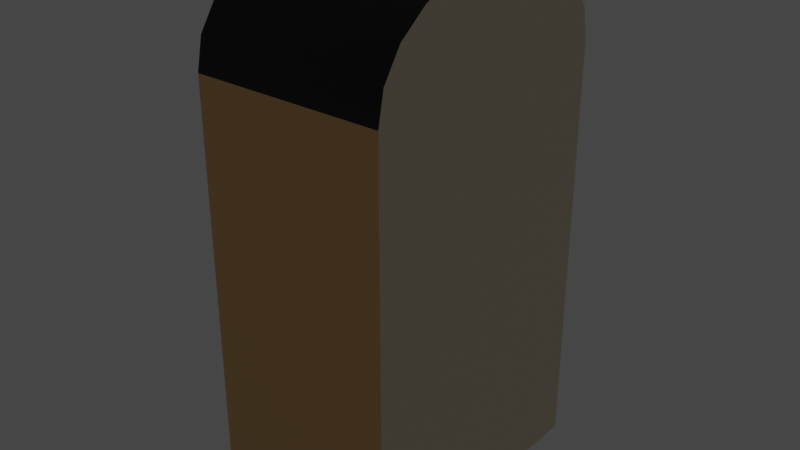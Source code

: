 # Source: door-stairs-3.blend  (saved by Blender 3.0.42; exported with 4.5.12 LTS)
import bpy
from mathutils import Matrix  # noqa: F401  (used for matrix-valued properties, if any)

bpy.ops.wm.read_factory_settings(use_empty=True)
scene = bpy.context.scene
scene.name = 'Scene'

# ---- collections
col_collection = bpy.data.collections.new('Collection'); scene.collection.children.link(col_collection)

# ---- materials (node trees are filled in below, after node groups)
mat_material = bpy.data.materials.new('Material')
mat_material.alpha_threshold = 0.0
mat_material.use_transparent_shadow = False
mat_material.line_color = (0.0, 0.0, 0.0, 1.0)
mat_material_001 = bpy.data.materials.new('Material.001')
mat_material_001.use_transparent_shadow = False
mat_material_002 = bpy.data.materials.new('Material.002')
mat_material_002.use_transparent_shadow = False
mat_material_003 = bpy.data.materials.new('Material.003')
mat_material_003.use_transparent_shadow = False
mat_material_004 = bpy.data.materials.new('Material.004')
mat_material_004.use_transparent_shadow = False
mat_material_005 = bpy.data.materials.new('Material.005')
mat_material_005.use_transparent_shadow = False
mat_material_006 = bpy.data.materials.new('Material.006')
mat_material_006.use_transparent_shadow = False
mat_material_007 = bpy.data.materials.new('Material.007')
mat_material_007.use_transparent_shadow = False
mat_material_008 = bpy.data.materials.new('Material.008')
mat_material_008.use_transparent_shadow = False
mat_material_009 = bpy.data.materials.new('Material.009')
mat_material_009.use_transparent_shadow = False

# ---- node groups
ng_auto_smooth = bpy.data.node_groups.new('Auto Smooth', 'GeometryNodeTree')
_s = ng_auto_smooth.interface.new_socket(name='Geometry', in_out='OUTPUT', socket_type='NodeSocketGeometry')
_s = ng_auto_smooth.interface.new_socket(name='Geometry', in_out='INPUT', socket_type='NodeSocketGeometry')
_s = ng_auto_smooth.interface.new_socket(name='Angle', in_out='INPUT', socket_type='NodeSocketFloat')
_s.subtype = 'ANGLE'
_s.min_value = 0.0
_s.max_value = 3.142
ng_auto_smooth.is_modifier = True
_N = ng_auto_smooth.nodes; _L = ng_auto_smooth.links
n0 = _N.new('NodeGroupOutput'); n0.name = 'Group Output'; n0.location = (480, -100)
n1 = _N.new('NodeGroupInput'); n1.name = 'Group Input'; n1.location = (-420, -300)
n2 = _N.new('NodeGroupInput'); n2.name = 'Group Input.001'; n2.location = (-60, -100)
n3 = _N.new('GeometryNodeSetShadeSmooth'); n3.name = 'Set Shade Smooth'; n3.location = (120, -100)
n3.domain = 'EDGE'
n4 = _N.new('GeometryNodeSetShadeSmooth'); n4.name = 'Set Shade Smooth.001'; n4.location = (300, -100)
n5 = _N.new('GeometryNodeInputMeshEdgeAngle'); n5.name = 'Edge Angle'; n5.location = (-420, -220)
n6 = _N.new('GeometryNodeInputEdgeSmooth'); n6.name = 'Is Edge Smooth'; n6.location = (-60, -160)
n7 = _N.new('GeometryNodeInputShadeSmooth'); n7.name = 'Is Face Smooth'; n7.location = (-240, -340)
n8 = _N.new('FunctionNodeBooleanMath'); n8.name = 'Boolean Math'; n8.location = (-60, -220)
n9 = _N.new('FunctionNodeCompare'); n9.name = 'Compare'; n9.location = (-240, -180)
n9.operation = 'LESS_EQUAL'
_L.new(n5.outputs[0], n9.inputs[0])
_L.new(n4.outputs[0], n0.inputs[0])
_L.new(n1.outputs[1], n9.inputs[1])
_L.new(n9.outputs[0], n8.inputs[0])
_L.new(n7.outputs[0], n8.inputs[1])
_L.new(n2.outputs[0], n3.inputs[0])
_L.new(n6.outputs[0], n3.inputs[1])
_L.new(n3.outputs[0], n4.inputs[0])
_L.new(n8.outputs[0], n3.inputs[2])
n0.is_active_output = True

# ---- material node trees
mat_material.use_nodes = True; mat_material.node_tree.nodes.clear()
_N = mat_material.node_tree.nodes; _L = mat_material.node_tree.links
n0 = _N.new('ShaderNodeOutputMaterial'); n0.name = 'Material Output'; n0.location = (300, 300)
n1 = _N.new('ShaderNodeBsdfPrincipled'); n1.name = 'Principled BSDF'; n1.location = (10, 300)
n1.distribution = 'GGX'
n1.subsurface_method = 'RANDOM_WALK_SKIN'
n1.inputs[0].default_value = (0.8, 0.706, 0.5128, 1.0)
n1.inputs[2].default_value = 0.4
n1.inputs[3].default_value = 1.45
n1.inputs[27].default_value = (0.0, 0.0, 0.0, 1.0)
n1.inputs[28].default_value = 1.0
_L.new(n1.outputs[0], n0.inputs[0])
n0.is_active_output = True
mat_material_001.use_nodes = True; mat_material_001.node_tree.nodes.clear()
_N = mat_material_001.node_tree.nodes; _L = mat_material_001.node_tree.links
n0 = _N.new('ShaderNodeBsdfPrincipled'); n0.name = 'Principled BSDF'; n0.location = (10, 300)
n0.distribution = 'GGX'
n0.subsurface_method = 'RANDOM_WALK_SKIN'
n0.inputs[0].default_value = (0.059, 0.402, 0.132, 1.0)
n0.inputs[3].default_value = 1.45
n0.inputs[27].default_value = (0.0, 0.0, 0.0, 1.0)
n0.inputs[28].default_value = 1.0
n1 = _N.new('ShaderNodeOutputMaterial'); n1.name = 'Material Output'; n1.location = (300, 300)
_L.new(n0.outputs[0], n1.inputs[0])
n1.is_active_output = True
mat_material_002.use_nodes = True; mat_material_002.node_tree.nodes.clear()
_N = mat_material_002.node_tree.nodes; _L = mat_material_002.node_tree.links
n0 = _N.new('ShaderNodeBsdfPrincipled'); n0.name = 'Principled BSDF'; n0.location = (10, 300)
n0.distribution = 'GGX'
n0.subsurface_method = 'RANDOM_WALK_SKIN'
n0.inputs[0].default_value = (0.03761, 0.2883, 0.09764, 1.0)
n0.inputs[3].default_value = 1.45
n0.inputs[27].default_value = (0.0, 0.0, 0.0, 1.0)
n0.inputs[28].default_value = 1.0
n1 = _N.new('ShaderNodeOutputMaterial'); n1.name = 'Material Output'; n1.location = (300, 300)
_L.new(n0.outputs[0], n1.inputs[0])
n1.is_active_output = True
mat_material_003.use_nodes = True; mat_material_003.node_tree.nodes.clear()
_N = mat_material_003.node_tree.nodes; _L = mat_material_003.node_tree.links
n0 = _N.new('ShaderNodeBsdfPrincipled'); n0.name = 'Principled BSDF'; n0.location = (10, 300)
n0.distribution = 'GGX'
n0.subsurface_method = 'RANDOM_WALK_SKIN'
n0.inputs[0].default_value = (0.08327, 0.5277, 0.1383, 1.0)
n0.inputs[3].default_value = 1.45
n0.inputs[27].default_value = (0.0, 0.0, 0.0, 1.0)
n0.inputs[28].default_value = 1.0
n1 = _N.new('ShaderNodeOutputMaterial'); n1.name = 'Material Output'; n1.location = (300, 300)
_L.new(n0.outputs[0], n1.inputs[0])
n1.is_active_output = True
mat_material_004.use_nodes = True; mat_material_004.node_tree.nodes.clear()
_N = mat_material_004.node_tree.nodes; _L = mat_material_004.node_tree.links
n0 = _N.new('ShaderNodeBsdfPrincipled'); n0.name = 'Principled BSDF'; n0.location = (10, 300)
n0.distribution = 'GGX'
n0.subsurface_method = 'RANDOM_WALK_SKIN'
n0.inputs[0].default_value = (0.8, 0.518, 0.1111, 1.0)
n0.inputs[3].default_value = 1.45
n0.inputs[27].default_value = (1.0, 0.4262, 0.03563, 1.0)
n0.inputs[28].default_value = 2.0
n1 = _N.new('ShaderNodeOutputMaterial'); n1.name = 'Material Output'; n1.location = (300, 300)
_L.new(n0.outputs[0], n1.inputs[0])
n1.is_active_output = True
mat_material_005.use_nodes = True; mat_material_005.node_tree.nodes.clear()
_N = mat_material_005.node_tree.nodes; _L = mat_material_005.node_tree.links
n0 = _N.new('ShaderNodeBsdfPrincipled'); n0.name = 'Principled BSDF'; n0.location = (10, 300)
n0.distribution = 'GGX'
n0.subsurface_method = 'RANDOM_WALK_SKIN'
n0.inputs[0].default_value = (0.0, 0.0, 0.0, 1.0)
n0.inputs[3].default_value = 1.45
n0.inputs[27].default_value = (0.0, 0.0, 0.0, 1.0)
n0.inputs[28].default_value = 1.0
n1 = _N.new('ShaderNodeOutputMaterial'); n1.name = 'Material Output'; n1.location = (300, 300)
_L.new(n0.outputs[0], n1.inputs[0])
n1.is_active_output = True
mat_material_006.use_nodes = True; mat_material_006.node_tree.nodes.clear()
_N = mat_material_006.node_tree.nodes; _L = mat_material_006.node_tree.links
n0 = _N.new('ShaderNodeBsdfPrincipled'); n0.name = 'Principled BSDF'; n0.location = (10, 300)
n0.distribution = 'GGX'
n0.subsurface_method = 'RANDOM_WALK_SKIN'
n0.inputs[0].default_value = (0.2079, 0.06827, 0.008896, 1.0)
n0.inputs[1].default_value = 0.6299
n0.inputs[2].default_value = 0.1693
n0.inputs[3].default_value = 1.45
n0.inputs[27].default_value = (0.0, 0.0, 0.0, 1.0)
n0.inputs[28].default_value = 1.0
n1 = _N.new('ShaderNodeOutputMaterial'); n1.name = 'Material Output'; n1.location = (300, 300)
_L.new(n0.outputs[0], n1.inputs[0])
n1.is_active_output = True
mat_material_007.use_nodes = True; mat_material_007.node_tree.nodes.clear()
_N = mat_material_007.node_tree.nodes; _L = mat_material_007.node_tree.links
n0 = _N.new('ShaderNodeBsdfPrincipled'); n0.name = 'Principled BSDF'; n0.location = (10, 300)
n0.distribution = 'GGX'
n0.subsurface_method = 'RANDOM_WALK_SKIN'
n0.inputs[0].default_value = (0.8, 0.486, 0.1965, 1.0)
n0.inputs[3].default_value = 1.45
n0.inputs[27].default_value = (0.0, 0.0, 0.0, 1.0)
n0.inputs[28].default_value = 1.0
n1 = _N.new('ShaderNodeOutputMaterial'); n1.name = 'Material Output'; n1.location = (300, 300)
_L.new(n0.outputs[0], n1.inputs[0])
n1.is_active_output = True
mat_material_008.use_nodes = True; mat_material_008.node_tree.nodes.clear()
_N = mat_material_008.node_tree.nodes; _L = mat_material_008.node_tree.links
n0 = _N.new('ShaderNodeBsdfPrincipled'); n0.name = 'Principled BSDF'; n0.location = (10, 300)
n0.distribution = 'GGX'
n0.subsurface_method = 'RANDOM_WALK_SKIN'
n0.inputs[0].default_value = (0.01457, 0.1845, 0.04732, 1.0)
n0.inputs[3].default_value = 1.45
n0.inputs[27].default_value = (0.0, 0.0, 0.0, 1.0)
n0.inputs[28].default_value = 1.0
n1 = _N.new('ShaderNodeOutputMaterial'); n1.name = 'Material Output'; n1.location = (300, 300)
_L.new(n0.outputs[0], n1.inputs[0])
n1.is_active_output = True
mat_material_009.use_nodes = True; mat_material_009.node_tree.nodes.clear()
_N = mat_material_009.node_tree.nodes; _L = mat_material_009.node_tree.links
n0 = _N.new('ShaderNodeBsdfPrincipled'); n0.name = 'Principled BSDF'; n0.location = (10, 300)
n0.distribution = 'GGX'
n0.subsurface_method = 'RANDOM_WALK_SKIN'
n0.inputs[0].default_value = (0.42, 0.42, 0.42, 1.0)
n0.inputs[1].default_value = 0.2047
n0.inputs[2].default_value = 0.1378
n0.inputs[3].default_value = 1.45
n0.inputs[27].default_value = (0.0, 0.0, 0.0, 1.0)
n0.inputs[28].default_value = 1.0
n1 = _N.new('ShaderNodeOutputMaterial'); n1.name = 'Material Output'; n1.location = (300, 300)
_L.new(n0.outputs[0], n1.inputs[0])
n1.is_active_output = True

# ---- world
world_world = bpy.data.worlds.new('World'); scene.world = world_world
world_world.use_nodes = True; world_world.node_tree.nodes.clear()
_N = world_world.node_tree.nodes; _L = world_world.node_tree.links
n0 = _N.new('ShaderNodeOutputWorld'); n0.name = 'World Output'; n0.location = (300, 300)
n1 = _N.new('ShaderNodeBackground'); n1.name = 'Background'; n1.location = (10, 300)
n1.inputs[0].default_value = (0.05088, 0.05088, 0.05088, 1.0)
_L.new(n1.outputs[0], n0.inputs[0])
n0.is_active_output = True
world_world.color = (0.05088, 0.05088, 0.05088)
world_world.use_sun_shadow = False
world_world.sun_shadow_jitter_overblur = 0.0

# ---- meshes
me_cube = bpy.data.meshes.new('Cube')
me_cube.from_pydata([(-1.082, -1.443, -3.044), (1.1, -1.593, -3.324), (-1.082, 1.432, -3.044), (1.1, 1.582, -3.324), (-1.082, -1.443, 1.194), (1.1, 1.582, 1.475), (-1.082, 1.432, 1.194), (-1.082, -0.1194, 2.607), (-1.082, -1.593, 1.475), (-1.082, -0.5749, 2.551), (-1.082, -0.9858, 2.39), (-1.082, -1.312, 2.14), (-1.082, -1.521, 1.824), (1.1, -1.593, 1.475), (1.1, -0.1194, 2.607), (1.1, -1.521, 1.824), (1.1, -1.312, 2.14), (1.1, -0.9858, 2.39), (1.1, -0.5749, 2.551), (-1.082, 0.1085, 2.607), (-1.082, 1.51, 1.824), (-1.082, 1.301, 2.14), (-1.082, 0.9748, 2.39), (-1.082, 0.5639, 2.551), (1.1, 0.1085, 2.607), (1.1, 0.5639, 2.551), (1.1, 0.9748, 2.39), (1.1, 1.301, 2.14), (1.1, 1.51, 1.824), (-1.082, -1.593, -3.324), (-1.082, 1.582, -3.324), (-1.082, 1.582, 1.475), (-0.9165, -1.443, -3.044), (-0.9166, 1.432, -3.044), (-0.9165, -1.443, 1.194), (-0.9166, 1.432, 1.194), (-1.082, -1.593, -0.9247), (1.1, -1.593, -0.9247), (-1.082, 1.582, -0.9247), (1.1, 1.582, -0.9247), (-1.082, -1.443, -0.9247), (-1.082, 1.432, -0.9247), (-0.9165, -1.443, -0.9247), (-0.9166, 1.432, -0.9247), (-1.082, -0.005475, -3.324), (1.1, -0.005475, -3.324), (-1.082, -0.005475, 1.475), (1.1, -0.005475, 1.475), (-1.082, -0.005475, -3.044), (-1.082, -0.005475, 1.194), (-0.9166, -0.005475, -3.044), (-0.9166, -0.005475, 1.194), (-0.9166, -0.005475, -0.9247), (1.1, -0.005475, -0.9247), (-0.9392, -0.2971, -0.6331), (-0.9392, -0.2971, 0.9026), (-0.9392, -1.152, 0.9026), (-0.9392, -1.152, -0.6331), (-0.9392, -0.2971, -2.752), (-0.9392, -0.2971, -1.216), (-0.9392, -1.152, -1.216), (-0.9392, -1.152, -2.752), (-0.9392, 1.141, -2.752), (-0.9392, 1.141, -1.216), (-0.9392, 0.2862, -1.216), (-0.9392, 0.2862, -2.752), (-0.9392, 1.141, -0.6331), (-0.9392, 1.141, 0.9026), (-0.9392, 0.2862, 0.9026), (-0.9392, 0.2862, -0.6331), (-1.082, 1.46, 1.524), (-1.082, -1.45, 1.524), (-1.082, -1.42, 1.736), (-1.082, -1.389, 1.797), (-1.082, -1.179, 2.153), (-1.082, -1.105, 2.199), (-1.082, -0.5772, 2.486), (-1.082, -0.4948, 2.484), (-1.082, 0.3504, 2.469), (-1.082, 0.4453, 2.466), (-1.082, 1.033, 2.209), (-1.082, 1.083, 2.147), (-1.082, 1.411, 1.79), (-1.082, 1.427, 1.704), (-1.082, 0.2953, 1.524), (-1.082, -0.005475, 1.524), (-1.082, -0.3062, 1.524), (-1.082, -0.3028, 1.544), (-1.082, -0.2852, 1.588), (-1.082, -0.258, 1.643), (-1.082, -0.2224, 1.677), (-1.082, -0.1491, 1.717), (-1.082, -0.097, 1.736), (-1.082, 0.04456, 1.732), (-1.082, 0.08808, 1.723), (-1.081, 0.186, 1.685), (-1.082, 0.2219, 1.66), (-1.081, 0.2636, 1.594), (-1.082, 0.2899, 1.555), (-0.9392, -0.3628, -0.5674), (-0.9392, -1.086, -0.5674), (-0.9392, -1.086, 0.8369), (-0.9392, -0.3628, 0.8369), (-0.9392, -0.3628, -2.686), (-0.9392, -1.086, -2.686), (-0.9392, -1.086, -1.282), (-0.9392, -0.3628, -1.282), (-0.9392, 1.075, -2.686), (-0.9392, 0.3518, -2.686), (-0.9392, 0.3518, -1.282), (-0.9392, 1.075, -1.282), (-0.9392, 1.075, -0.5674), (-0.9392, 0.3518, -0.5674), (-0.9392, 0.3518, 0.8369), (-0.9392, 1.075, 0.8369), (-0.7835, -1.022, -1.041), (-0.7835, -1.092, -1.07), (-0.7835, -0.9924, -0.9705), (-0.7835, -1.022, -0.7936), (-0.7835, -0.9924, -0.8642), (-0.7835, -1.092, -0.7643), (-0.7835, -1.249, -1.041), (-0.7835, -1.278, -0.9705), (-0.7835, -1.179, -1.07), (-0.7835, -1.249, -0.7936), (-0.7835, -1.179, -0.7643), (-0.7835, -1.278, -0.8642), (-1.09, -1.162, -0.8486), (-1.005, -1.179, -0.7643), (-1.065, -1.174, -0.789), (-1.09, -1.194, -0.881), (-1.005, -1.278, -0.8642), (-1.065, -1.254, -0.8691), (-1.09, -1.185, -0.8581), (-1.005, -1.249, -0.7936), (-1.065, -1.23, -0.8125), (-1.09, -1.194, -0.9538), (-1.005, -1.278, -0.9705), (-1.065, -1.254, -0.9656), (-1.09, -1.162, -0.9861), (-1.005, -1.179, -1.07), (-1.065, -1.174, -1.046), (-1.09, -1.185, -0.9766), (-1.005, -1.249, -1.041), (-1.065, -1.23, -1.022), (-1.09, -1.077, -0.881), (-1.005, -0.9924, -0.8642), (-1.065, -1.017, -0.8691), (-1.09, -1.109, -0.8486), (-1.005, -1.092, -0.7643), (-1.065, -1.097, -0.789), (-1.09, -1.086, -0.8581), (-1.005, -1.022, -0.7936), (-1.065, -1.04, -0.8125), (-1.09, -1.109, -0.9861), (-1.005, -1.092, -1.07), (-1.065, -1.097, -1.046), (-1.09, -1.077, -0.9538), (-1.005, -0.9924, -0.9705), (-1.065, -1.017, -0.9656), (-1.09, -1.086, -0.9766), (-1.005, -1.022, -1.041), (-1.065, -1.04, -1.022)], [], [(84, 85, 86, 87, 88, 89, 90, 91, 92, 93, 94, 95, 96, 97, 98), (44, 45, 1, 29), (7, 14, 24, 19), (13, 47, 5, 28, 27, 26, 25, 24, 14, 18, 17, 16, 15), (41, 43, 35, 6), (36, 37, 13, 8), (39, 38, 31, 5), (53, 39, 5, 47), (7, 9, 18, 14), (9, 10, 17, 18), (10, 11, 16, 17), (11, 12, 15, 16), (12, 8, 13, 15), (24, 25, 23, 19), (25, 26, 22, 23), (26, 27, 21, 22), (27, 28, 20, 21), (28, 5, 31, 20), (48, 44, 29, 0), (40, 36, 8, 4), (41, 38, 30, 2), (49, 46, 31, 6), (99, 100, 101, 102), (48, 50, 33, 2), (49, 51, 34, 4), (40, 42, 32, 0), (4, 34, 42, 40), (103, 104, 105, 106), (6, 31, 38, 41), (0, 29, 36, 40), (45, 3, 39, 53), (3, 30, 38, 39), (29, 1, 37, 36), (2, 33, 43, 41), (1, 45, 53, 37), (107, 108, 109, 110), (6, 35, 51, 49), (0, 32, 50, 48), (111, 112, 113, 114), (4, 8, 46, 49), (2, 30, 44, 48), (37, 53, 47, 13), (30, 3, 45, 44), (52, 54, 55, 51), (51, 55, 56, 34), (34, 56, 57, 42), (42, 57, 54, 52), (50, 58, 59, 52), (52, 59, 60, 42), (42, 60, 61, 32), (32, 61, 58, 50), (33, 62, 63, 43), (43, 63, 64, 52), (52, 64, 65, 50), (50, 65, 62, 33), (43, 66, 67, 35), (35, 67, 68, 51), (51, 68, 69, 52), (52, 69, 66, 43), (46, 85, 84, 70, 31), (8, 72, 71), (8, 12, 73, 72), (12, 11, 74, 73), (11, 10, 75, 74), (10, 9, 76, 75), (9, 7, 77, 76), (7, 19, 78, 77), (19, 23, 79, 78), (23, 22, 80, 79), (22, 21, 81, 80), (21, 20, 82, 81), (20, 31, 83, 82), (31, 70, 83), (46, 8, 71, 86, 85), (71, 72, 87, 86), (72, 73, 88, 87), (73, 74, 89, 88), (74, 75, 90, 89), (75, 76, 91, 90), (76, 77, 92, 91), (77, 78, 93, 92), (78, 79, 94, 93), (79, 80, 95, 94), (80, 81, 96, 95), (81, 82, 97, 96), (82, 83, 98, 97), (83, 70, 84, 98), (54, 57, 100, 99), (57, 56, 101, 100), (56, 55, 102, 101), (55, 54, 99, 102), (58, 61, 104, 103), (61, 60, 105, 104), (60, 59, 106, 105), (59, 58, 103, 106), (62, 65, 108, 107), (65, 64, 109, 108), (64, 63, 110, 109), (63, 62, 107, 110), (66, 69, 112, 111), (69, 68, 113, 112), (68, 67, 114, 113), (67, 66, 111, 114), (120, 118, 119, 117, 115, 116, 123, 121, 122, 126, 124, 125), (120, 118, 152, 149), (118, 119, 146, 152), (121, 122, 137, 143), (134, 131, 126, 124), (128, 125, 120, 149), (126, 131, 137, 122), (155, 116, 123, 140), (123, 121, 143, 140), (155, 161, 115, 116), (146, 119, 117, 158), (161, 158, 117, 115), (127, 148, 151, 145, 157, 160, 154, 139, 142, 136, 130, 133), (133, 135, 129, 127), (135, 134, 128, 129), (130, 132, 135, 133), (132, 131, 134, 135), (139, 141, 144, 142), (141, 140, 143, 144), (142, 144, 138, 136), (144, 143, 137, 138), (148, 150, 153, 151), (150, 149, 152, 153), (151, 153, 147, 145), (153, 152, 146, 147), (160, 162, 156, 154), (162, 161, 155, 156), (157, 159, 162, 160), (159, 158, 161, 162), (127, 129, 150, 148), (129, 128, 149, 150), (136, 138, 132, 130), (138, 137, 131, 132), (154, 156, 141, 139), (156, 155, 140, 141), (158, 159, 147, 146), (159, 157, 145, 147), (128, 134, 124, 125)])
me_cube.polygons.foreach_set('use_smooth', [True] * 141)
me_cube.polygons.foreach_set('material_index', [5, 0, 5, 0, 7, 7, 7, 0, 5, 5, 5, 5, 5, 5, 5, 5, 5, 5, 7, 7, 7, 7, 3, 7, 7, 7, 7, 3, 7, 7, 0, 7, 7, 7, 0, 3, 7, 7, 3, 7, 7, 0, 0, 2, 2, 2, 1, 1, 2, 2, 2, 2, 1, 2, 2, 2, 2, 1, 2, 5, 5, 5, 5, 5, 5, 5, 5, 5, 5, 5, 5, 5, 5, 5, 4, 5, 4, 5, 4, 5, 4, 5, 4, 5, 4, 5, 4, 8, 8, 8, 8, 8, 8, 8, 8, 8, 8, 8, 8, 8, 8, 8, 8, 9, 9, 9, 9, 9, 9, 9, 9, 9, 9, 9, 9, 9, 9, 9, 9, 9, 9, 9, 9, 9, 9, 9, 9, 9, 9, 9, 9, 9, 9, 9, 9, 9, 9, 9, 9, 9, 9])
_uv = me_cube.uv_layers.new(name='UVMap')
_uv.uv.foreach_set('vector', [0.5805, 0.2642, 0.5833, 0.375, 0.5805, 0.4858, 0.5825, 0.4845, 0.5896, 0.478, 0.6012, 0.4669, 0.6049, 0.4549, 0.6126, 0.4279, 0.6164, 0.4087, 0.6157, 0.3566, 0.6139, 0.3405, 0.6061, 0.2981, 0.6021, 0.2913, 0.5889, 0.2706, 0.5844, 0.2662, 0.25, 0.5, 0.25, 0.75, 0.375, 0.75, 0.375, 0.5, 0.741, 0.5, 0.741, 0.75, 0.759, 0.75, 0.759, 0.5, 0.5773, 0.75, 0.5773, 0.875, 0.5773, 1.0, 0.592, 0.9943, 0.6053, 0.9778, 0.6159, 0.9522, 0.6227, 0.9198, 0.625, 0.884, 0.625, 0.866, 0.6227, 0.8302, 0.6159, 0.7978, 0.6053, 0.7722, 0.592, 0.7557, 0.4761, 0.2618, 0.4761, 0.2618, 0.5655, 0.2618, 0.5655, 0.2618, 0.4761, 0.5, 0.4761, 0.75, 0.5773, 0.75, 0.5773, 0.5, 0.4761, 0.0, 0.4761, 0.25, 0.5773, 0.25, 0.5773, 0.0, 0.4761, 0.875, 0.4761, 1.0, 0.5773, 1.0, 0.5773, 0.875, 0.741, 0.5, 0.7052, 0.5, 0.7052, 0.75, 0.741, 0.75, 0.7052, 0.5, 0.6728, 0.5, 0.6728, 0.75, 0.7052, 0.75, 0.6728, 0.5, 0.6053, 0.5, 0.6053, 0.75, 0.6728, 0.75, 0.6053, 0.5, 0.592, 0.5, 0.592, 0.75, 0.6053, 0.75, 0.592, 0.5, 0.5773, 0.5, 0.5773, 0.75, 0.592, 0.75, 0.759, 0.75, 0.7948, 0.75, 0.7948, 0.5, 0.759, 0.5, 0.7948, 0.75, 0.8272, 0.75, 0.8272, 0.5, 0.7948, 0.5, 0.625, 0.0, 0.6053, 0.0, 0.6053, 0.25, 0.625, 0.25, 0.6053, 0.0, 0.592, 0.0, 0.592, 0.25, 0.6053, 0.25, 0.592, 0.0, 0.5773, 0.0, 0.5773, 0.25, 0.592, 0.25, 0.3868, 0.375, 0.375, 0.375, 0.375, 0.5, 0.3868, 0.4882, 0.4761, 0.4882, 0.4761, 0.5, 0.5773, 0.5, 0.5655, 0.4882, 0.4761, 0.2618, 0.4761, 0.25, 0.375, 0.25, 0.3868, 0.2618, 0.5655, 0.375, 0.5773, 0.375, 0.5773, 0.25, 0.5655, 0.2618, 0.4912, 0.4031, 0.4912, 0.4601, 0.5504, 0.4601, 0.5504, 0.4031, 0.3868, 0.375, 0.3868, 0.375, 0.3868, 0.2618, 0.3868, 0.2618, 0.5655, 0.375, 0.5655, 0.375, 0.5655, 0.4882, 0.5655, 0.4882, 0.4761, 0.4882, 0.4761, 0.4882, 0.3868, 0.4882, 0.3868, 0.4882, 0.5655, 0.4882, 0.5655, 0.4882, 0.4761, 0.4882, 0.4761, 0.4882, 0.4019, 0.4031, 0.4019, 0.4601, 0.4611, 0.4601, 0.4611, 0.4031, 0.5655, 0.2618, 0.5773, 0.25, 0.4761, 0.25, 0.4761, 0.2618, 0.3868, 0.4882, 0.375, 0.5, 0.4761, 0.5, 0.4761, 0.4882, 0.375, 0.875, 0.375, 1.0, 0.4761, 1.0, 0.4761, 0.875, 0.375, 0.0, 0.375, 0.25, 0.4761, 0.25, 0.4761, 0.0, 0.375, 0.5, 0.375, 0.75, 0.4761, 0.75, 0.4761, 0.5, 0.3868, 0.2618, 0.3868, 0.2618, 0.4761, 0.2618, 0.4761, 0.2618, 0.375, 0.75, 0.375, 0.875, 0.4761, 0.875, 0.4761, 0.75, 0.4019, 0.2899, 0.4019, 0.3469, 0.4611, 0.3469, 0.4611, 0.2899, 0.5655, 0.2618, 0.5655, 0.2618, 0.5655, 0.375, 0.5655, 0.375, 0.3868, 0.4882, 0.3868, 0.4882, 0.3868, 0.375, 0.3868, 0.375, 0.4912, 0.2899, 0.4912, 0.3469, 0.5504, 0.3469, 0.5504, 0.2899, 0.5655, 0.4882, 0.5773, 0.5, 0.5773, 0.375, 0.5655, 0.375, 0.3868, 0.2618, 0.375, 0.25, 0.375, 0.375, 0.3868, 0.375, 0.4761, 0.75, 0.4761, 0.875, 0.5773, 0.875, 0.5773, 0.75, 0.125, 0.5, 0.125, 0.75, 0.25, 0.75, 0.25, 0.5, 0.4761, 0.375, 0.4884, 0.398, 0.5532, 0.398, 0.5655, 0.375, 0.5655, 0.375, 0.5532, 0.398, 0.5532, 0.4652, 0.5655, 0.4882, 0.5655, 0.4882, 0.5532, 0.4652, 0.4884, 0.4652, 0.4761, 0.4882, 0.4761, 0.4882, 0.4884, 0.4652, 0.4884, 0.398, 0.4761, 0.375, 0.3868, 0.375, 0.3991, 0.398, 0.4638, 0.398, 0.4761, 0.375, 0.4761, 0.375, 0.4638, 0.398, 0.4638, 0.4652, 0.4761, 0.4882, 0.4761, 0.4882, 0.4638, 0.4652, 0.3991, 0.4652, 0.3868, 0.4882, 0.3868, 0.4882, 0.3991, 0.4652, 0.3991, 0.398, 0.3868, 0.375, 0.3868, 0.2618, 0.3991, 0.2848, 0.4638, 0.2848, 0.4761, 0.2618, 0.4761, 0.2618, 0.4638, 0.2848, 0.4638, 0.352, 0.4761, 0.375, 0.4761, 0.375, 0.4638, 0.352, 0.3991, 0.352, 0.3868, 0.375, 0.3868, 0.375, 0.3991, 0.352, 0.3991, 0.2848, 0.3868, 0.2618, 0.4761, 0.2618, 0.4884, 0.2848, 0.5532, 0.2848, 0.5655, 0.2618, 0.5655, 0.2618, 0.5532, 0.2848, 0.5532, 0.352, 0.5655, 0.375, 0.5655, 0.375, 0.5532, 0.352, 0.4884, 0.352, 0.4761, 0.375, 0.4761, 0.375, 0.4884, 0.352, 0.4884, 0.2848, 0.4761, 0.2618, 0.5773, 0.375, 0.5833, 0.375, 0.5805, 0.2642, 0.5781, 0.25, 0.5773, 0.25, 0.5773, 0.5, 0.5787, 0.4974, 0.5781, 0.5, 0.5773, 0.5, 0.592, 0.4943, 0.5825, 0.4947, 0.5787, 0.4974, 0.592, 0.4943, 0.6053, 0.4778, 0.6048, 0.4767, 0.5825, 0.4947, 0.6053, 0.4778, 0.6159, 0.4522, 0.6069, 0.4703, 0.6048, 0.4767, 0.6159, 0.4522, 0.6227, 0.4198, 0.6202, 0.425, 0.6069, 0.4703, 0.6227, 0.4198, 0.625, 0.384, 0.6213, 0.4179, 0.6202, 0.425, 0.625, 0.384, 0.625, 0.366, 0.6207, 0.3453, 0.6213, 0.4179, 0.625, 0.366, 0.6227, 0.3302, 0.6193, 0.3372, 0.6207, 0.3453, 0.6227, 0.3302, 0.6159, 0.2978, 0.608, 0.2867, 0.6193, 0.3372, 0.6159, 0.2978, 0.6053, 0.2722, 0.6053, 0.2824, 0.608, 0.2867, 0.6053, 0.2722, 0.592, 0.2557, 0.5858, 0.2542, 0.6053, 0.2824, 0.592, 0.2557, 0.5773, 0.25, 0.583, 0.2528, 0.5858, 0.2542, 0.5773, 0.25, 0.5781, 0.25, 0.583, 0.2528, 0.5773, 0.375, 0.5773, 0.5, 0.5781, 0.5, 0.5805, 0.4858, 0.5833, 0.375, 0.5781, 0.5, 0.5787, 0.4974, 0.5825, 0.4845, 0.5805, 0.4858, 0.5787, 0.4974, 0.5825, 0.4947, 0.5896, 0.478, 0.5825, 0.4845, 0.5825, 0.4947, 0.6048, 0.4767, 0.6012, 0.4669, 0.5896, 0.478, 0.6048, 0.4767, 0.6069, 0.4703, 0.6049, 0.4549, 0.6012, 0.4669, 0.6069, 0.4703, 0.6202, 0.425, 0.6126, 0.4279, 0.6049, 0.4549, 0.6202, 0.425, 0.6213, 0.4179, 0.6164, 0.4087, 0.6126, 0.4279, 0.6213, 0.4179, 0.6207, 0.3453, 0.6157, 0.3566, 0.6164, 0.4087, 0.6207, 0.3453, 0.6193, 0.3372, 0.6139, 0.3405, 0.6157, 0.3566, 0.6193, 0.3372, 0.608, 0.2867, 0.6061, 0.2981, 0.6139, 0.3405, 0.608, 0.2867, 0.6053, 0.2824, 0.6021, 0.2913, 0.6061, 0.2981, 0.6053, 0.2824, 0.5858, 0.2542, 0.5889, 0.2706, 0.6021, 0.2913, 0.5858, 0.2542, 0.583, 0.2528, 0.5844, 0.2662, 0.5889, 0.2706, 0.583, 0.2528, 0.5781, 0.25, 0.5805, 0.2642, 0.5844, 0.2662, 0.4884, 0.398, 0.4884, 0.4652, 0.4912, 0.4601, 0.4912, 0.4031, 0.4884, 0.4652, 0.5532, 0.4652, 0.5504, 0.4601, 0.4912, 0.4601, 0.5532, 0.4652, 0.5532, 0.398, 0.5504, 0.4031, 0.5504, 0.4601, 0.5532, 0.398, 0.4884, 0.398, 0.4912, 0.4031, 0.5504, 0.4031, 0.3991, 0.398, 0.3991, 0.4652, 0.4019, 0.4601, 0.4019, 0.4031, 0.3991, 0.4652, 0.4638, 0.4652, 0.4611, 0.4601, 0.4019, 0.4601, 0.4638, 0.4652, 0.4638, 0.398, 0.4611, 0.4031, 0.4611, 0.4601, 0.4638, 0.398, 0.3991, 0.398, 0.4019, 0.4031, 0.4611, 0.4031, 0.3991, 0.2848, 0.3991, 0.352, 0.4019, 0.3469, 0.4019, 0.2899, 0.3991, 0.352, 0.4638, 0.352, 0.4611, 0.3469, 0.4019, 0.3469, 0.4638, 0.352, 0.4638, 0.2848, 0.4611, 0.2899, 0.4611, 0.3469, 0.4638, 0.2848, 0.3991, 0.2848, 0.4019, 0.2899, 0.4611, 0.2899, 0.4884, 0.2848, 0.4884, 0.352, 0.4912, 0.3469, 0.4912, 0.2899, 0.4884, 0.352, 0.5532, 0.352, 0.5504, 0.3469, 0.4912, 0.3469, 0.5532, 0.352, 0.5532, 0.2848, 0.5504, 0.2899, 0.5504, 0.3469, 0.5532, 0.2848, 0.4884, 0.2848, 0.4912, 0.2899, 0.5504, 0.2899, 0.375, 0.8372, 0.3989, 0.7756, 0.4566, 0.75, 0.5434, 0.75, 0.6011, 0.7756, 0.625, 0.8372, 0.625, 0.9128, 0.6011, 0.9744, 0.5434, 1.0, 0.4566, 1.0, 0.3989, 0.9744, 0.375, 0.9128, 0.2878, 0.75, 0.375, 0.75, 0.375, 0.5688, 0.2878, 0.5688, 0.375, 0.75, 0.4566, 0.75, 0.4566, 0.5688, 0.375, 0.5688, 0.625, 0.0, 0.5434, 0.0, 0.5434, 0.1812, 0.625, 0.1812, 0.375, 0.1812, 0.4566, 0.1812, 0.4566, 0.0, 0.375, 0.0, 0.2122, 0.5688, 0.2122, 0.75, 0.2878, 0.75, 0.2878, 0.5688, 0.4566, 0.0, 0.4566, 0.1812, 0.5434, 0.1812, 0.5434, 0.0, 0.7122, 0.5688, 0.7122, 0.75, 0.7878, 0.75, 0.7878, 0.5688, 0.7878, 0.75, 0.875, 0.75, 0.875, 0.5688, 0.7878, 0.5688, 0.7122, 0.5688, 0.625, 0.5688, 0.625, 0.75, 0.7122, 0.75, 0.4566, 0.5688, 0.4566, 0.75, 0.5434, 0.75, 0.5434, 0.5688, 0.625, 0.5688, 0.5434, 0.5688, 0.5434, 0.75, 0.625, 0.75, 0.4438, 0.3519, 0.4438, 0.3981, 0.4516, 0.4181, 0.4703, 0.4264, 0.5297, 0.4264, 0.5484, 0.4181, 0.5562, 0.3981, 0.5562, 0.3519, 0.5484, 0.3319, 0.5297, 0.3236, 0.4703, 0.3236, 0.4516, 0.3319, 0.4516, 0.3319, 0.3957, 0.2838, 0.3765, 0.3333, 0.4438, 0.3519, 0.1367, 0.5, 0.125, 0.5688, 0.2122, 0.5688, 0.2066, 0.5, 0.4703, 0.3236, 0.4529, 0.2516, 0.4066, 0.2721, 0.4516, 0.3319, 0.4513, 0.25, 0.4566, 0.1812, 0.375, 0.1812, 0.3859, 0.25, 0.5562, 0.3519, 0.6235, 0.3333, 0.6043, 0.2838, 0.5484, 0.3319, 0.7934, 0.5, 0.7878, 0.5688, 0.875, 0.5688, 0.8633, 0.5, 0.5484, 0.3319, 0.5934, 0.2721, 0.5471, 0.2516, 0.5297, 0.3236, 0.6141, 0.25, 0.625, 0.1812, 0.5434, 0.1812, 0.5487, 0.25, 0.4438, 0.3981, 0.3765, 0.4167, 0.3957, 0.4662, 0.4516, 0.4181, 0.2934, 0.5, 0.2878, 0.5688, 0.375, 0.5688, 0.3633, 0.5, 0.4516, 0.4181, 0.4066, 0.4779, 0.4529, 0.4984, 0.4703, 0.4264, 0.3859, 0.5, 0.375, 0.5688, 0.4566, 0.5688, 0.4513, 0.5, 0.5484, 0.4181, 0.6043, 0.4662, 0.6235, 0.4167, 0.5562, 0.3981, 0.6367, 0.5, 0.625, 0.5688, 0.7122, 0.5688, 0.7066, 0.5, 0.5297, 0.4264, 0.5471, 0.4984, 0.5934, 0.4779, 0.5484, 0.4181, 0.5487, 0.5, 0.5434, 0.5688, 0.625, 0.5688, 0.6141, 0.5, 0.4438, 0.3519, 0.375, 0.3415, 0.375, 0.4085, 0.4438, 0.3981, 0.2165, 0.5, 0.2122, 0.5688, 0.2878, 0.5688, 0.2835, 0.5, 0.5297, 0.3236, 0.5394, 0.25, 0.4606, 0.25, 0.4703, 0.3236, 0.5394, 0.25, 0.5434, 0.1812, 0.4566, 0.1812, 0.4606, 0.25, 0.5562, 0.3981, 0.625, 0.4085, 0.625, 0.3415, 0.5562, 0.3519, 0.7165, 0.5, 0.7122, 0.5688, 0.7878, 0.5688, 0.7835, 0.5, 0.5434, 0.5688, 0.5394, 0.5, 0.4606, 0.5, 0.4566, 0.5688, 0.5394, 0.5, 0.5297, 0.4264, 0.4703, 0.4264, 0.4606, 0.5, 0.2122, 0.5688, 0.125, 0.5688, 0.125, 0.75, 0.2122, 0.75])
me_cube.materials.append(mat_material)
me_cube.materials.append(mat_material_001)
me_cube.materials.append(mat_material_002)
me_cube.materials.append(mat_material_003)
me_cube.materials.append(mat_material_004)
me_cube.materials.append(mat_material_005)
me_cube.materials.append(mat_material_006)
me_cube.materials.append(mat_material_007)
me_cube.materials.append(mat_material_008)
me_cube.materials.append(mat_material_009)
me_cube.use_remesh_preserve_volume = False
me_cube.use_remesh_preserve_attributes = False
me_cube.use_mirror_vertex_groups = False
me_cube.update()

# ---- objects
ob_cube = bpy.data.objects.new('Cube', me_cube)

# ---- transforms, parenting, visibility, modifiers, constraints
ob_cube.location = (-0.8545, -1.667, 3.355)
ob_cube.lock_rotations_4d = False
ob_cube.empty_display_type = 'ARROWS'
ob_cube.lineart.crease_threshold = 0.0
_m = ob_cube.modifiers.new('Auto Smooth', 'NODES')
_m.node_group = ng_auto_smooth
_gi = [s.identifier for s in ng_auto_smooth.interface.items_tree if s.item_type == 'SOCKET' and s.in_out == 'INPUT']
_m[_gi[1]] = 1.566  # Angle

# ---- collection membership
col_collection.objects.link(ob_cube)

# ---- scene / render settings (as saved in the file)
scene.frame_start = 1; scene.frame_end = 250; scene.frame_set(1)
scene.render.engine = 'BLENDER_EEVEE_NEXT'
scene.cycles.sampling_pattern = 'TABULATED_SOBOL'
scene.cycles.use_light_tree = False
scene.view_settings.view_transform = 'Filmic'
bpy.context.view_layer.update()

# ---- added for rendering (the .blend has no active camera): camera
cam_auto = bpy.data.cameras.new('AutoCamera')
cam_auto.lens = 50.0
cam_auto.sensor_width = 36.0
cam_auto.clip_end = 1000.0
ob_auto_camera = bpy.data.objects.new('AutoCamera', cam_auto)
scene.collection.objects.link(ob_auto_camera)
ob_auto_camera.location = (5.69647, -9.52734, 8.23309)
ob_auto_camera.rotation_euler = (1.09748, -7.21219e-08, 0.694738)
scene.camera = ob_auto_camera
bpy.context.view_layer.update()

